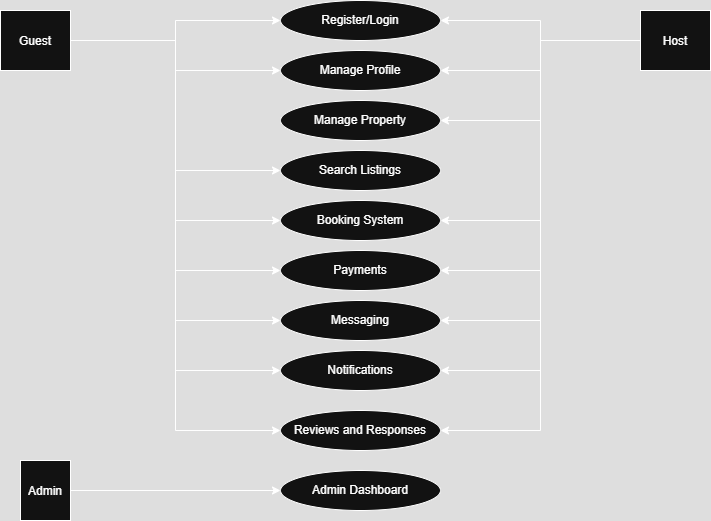

The diagram above was exported from draw.io. Its source (the exported page's mxGraphModel, read from the mxfile embedded in the PNG):
<mxGraphModel dx="856" dy="513" grid="1" gridSize="10" guides="1" tooltips="1" connect="1" arrows="1" fold="1" page="1" pageScale="1" pageWidth="850" pageHeight="1100" math="0" shadow="0">
  <root>
    <mxCell id="0" />
    <mxCell id="1" parent="0" />
    <mxCell id="ykl4atRisAQFewxzVhUR-12" style="edgeStyle=orthogonalEdgeStyle;rounded=0;orthogonalLoop=1;jettySize=auto;html=1;entryX=0;entryY=0.5;entryDx=0;entryDy=0;" edge="1" parent="1" source="ykl4atRisAQFewxzVhUR-1" target="ykl4atRisAQFewxzVhUR-4">
      <mxGeometry relative="1" as="geometry" />
    </mxCell>
    <mxCell id="ykl4atRisAQFewxzVhUR-13" style="edgeStyle=orthogonalEdgeStyle;rounded=0;orthogonalLoop=1;jettySize=auto;html=1;entryX=0;entryY=0.5;entryDx=0;entryDy=0;" edge="1" parent="1" source="ykl4atRisAQFewxzVhUR-1" target="ykl4atRisAQFewxzVhUR-5">
      <mxGeometry relative="1" as="geometry" />
    </mxCell>
    <mxCell id="ykl4atRisAQFewxzVhUR-14" style="edgeStyle=orthogonalEdgeStyle;rounded=0;orthogonalLoop=1;jettySize=auto;html=1;entryX=0;entryY=0.5;entryDx=0;entryDy=0;" edge="1" parent="1" source="ykl4atRisAQFewxzVhUR-1" target="ykl4atRisAQFewxzVhUR-7">
      <mxGeometry relative="1" as="geometry" />
    </mxCell>
    <mxCell id="ykl4atRisAQFewxzVhUR-15" style="edgeStyle=orthogonalEdgeStyle;rounded=0;orthogonalLoop=1;jettySize=auto;html=1;entryX=0;entryY=0.5;entryDx=0;entryDy=0;" edge="1" parent="1" source="ykl4atRisAQFewxzVhUR-1" target="ykl4atRisAQFewxzVhUR-8">
      <mxGeometry relative="1" as="geometry" />
    </mxCell>
    <mxCell id="ykl4atRisAQFewxzVhUR-16" style="edgeStyle=orthogonalEdgeStyle;rounded=0;orthogonalLoop=1;jettySize=auto;html=1;entryX=0;entryY=0.5;entryDx=0;entryDy=0;" edge="1" parent="1" source="ykl4atRisAQFewxzVhUR-1" target="ykl4atRisAQFewxzVhUR-9">
      <mxGeometry relative="1" as="geometry" />
    </mxCell>
    <mxCell id="ykl4atRisAQFewxzVhUR-17" style="edgeStyle=orthogonalEdgeStyle;rounded=0;orthogonalLoop=1;jettySize=auto;html=1;entryX=0;entryY=0.5;entryDx=0;entryDy=0;" edge="1" parent="1" source="ykl4atRisAQFewxzVhUR-1" target="ykl4atRisAQFewxzVhUR-10">
      <mxGeometry relative="1" as="geometry" />
    </mxCell>
    <mxCell id="ykl4atRisAQFewxzVhUR-18" style="edgeStyle=orthogonalEdgeStyle;rounded=0;orthogonalLoop=1;jettySize=auto;html=1;entryX=0;entryY=0.5;entryDx=0;entryDy=0;" edge="1" parent="1" source="ykl4atRisAQFewxzVhUR-1" target="ykl4atRisAQFewxzVhUR-11">
      <mxGeometry relative="1" as="geometry" />
    </mxCell>
    <mxCell id="ykl4atRisAQFewxzVhUR-20" style="edgeStyle=orthogonalEdgeStyle;rounded=0;orthogonalLoop=1;jettySize=auto;html=1;entryX=0;entryY=0.5;entryDx=0;entryDy=0;" edge="1" parent="1" source="ykl4atRisAQFewxzVhUR-1" target="ykl4atRisAQFewxzVhUR-19">
      <mxGeometry relative="1" as="geometry" />
    </mxCell>
    <mxCell id="ykl4atRisAQFewxzVhUR-1" value="Guest" style="shape=uml.actor;" vertex="1" parent="1">
      <mxGeometry x="60" y="170" width="70" height="60" as="geometry" />
    </mxCell>
    <mxCell id="ykl4atRisAQFewxzVhUR-21" style="edgeStyle=orthogonalEdgeStyle;rounded=0;orthogonalLoop=1;jettySize=auto;html=1;entryX=1;entryY=0.5;entryDx=0;entryDy=0;" edge="1" parent="1" source="ykl4atRisAQFewxzVhUR-2" target="ykl4atRisAQFewxzVhUR-4">
      <mxGeometry relative="1" as="geometry" />
    </mxCell>
    <mxCell id="ykl4atRisAQFewxzVhUR-22" style="edgeStyle=orthogonalEdgeStyle;rounded=0;orthogonalLoop=1;jettySize=auto;html=1;entryX=1;entryY=0.5;entryDx=0;entryDy=0;" edge="1" parent="1" source="ykl4atRisAQFewxzVhUR-2" target="ykl4atRisAQFewxzVhUR-5">
      <mxGeometry relative="1" as="geometry" />
    </mxCell>
    <mxCell id="ykl4atRisAQFewxzVhUR-23" style="edgeStyle=orthogonalEdgeStyle;rounded=0;orthogonalLoop=1;jettySize=auto;html=1;entryX=1;entryY=0.5;entryDx=0;entryDy=0;" edge="1" parent="1" source="ykl4atRisAQFewxzVhUR-2" target="ykl4atRisAQFewxzVhUR-6">
      <mxGeometry relative="1" as="geometry" />
    </mxCell>
    <mxCell id="ykl4atRisAQFewxzVhUR-24" style="edgeStyle=orthogonalEdgeStyle;rounded=0;orthogonalLoop=1;jettySize=auto;html=1;entryX=1;entryY=0.5;entryDx=0;entryDy=0;" edge="1" parent="1" source="ykl4atRisAQFewxzVhUR-2" target="ykl4atRisAQFewxzVhUR-8">
      <mxGeometry relative="1" as="geometry" />
    </mxCell>
    <mxCell id="ykl4atRisAQFewxzVhUR-25" style="edgeStyle=orthogonalEdgeStyle;rounded=0;orthogonalLoop=1;jettySize=auto;html=1;entryX=1;entryY=0.5;entryDx=0;entryDy=0;" edge="1" parent="1" source="ykl4atRisAQFewxzVhUR-2" target="ykl4atRisAQFewxzVhUR-9">
      <mxGeometry relative="1" as="geometry" />
    </mxCell>
    <mxCell id="ykl4atRisAQFewxzVhUR-26" style="edgeStyle=orthogonalEdgeStyle;rounded=0;orthogonalLoop=1;jettySize=auto;html=1;entryX=1;entryY=0.5;entryDx=0;entryDy=0;" edge="1" parent="1" source="ykl4atRisAQFewxzVhUR-2" target="ykl4atRisAQFewxzVhUR-10">
      <mxGeometry relative="1" as="geometry" />
    </mxCell>
    <mxCell id="ykl4atRisAQFewxzVhUR-27" style="edgeStyle=orthogonalEdgeStyle;rounded=0;orthogonalLoop=1;jettySize=auto;html=1;entryX=1;entryY=0.5;entryDx=0;entryDy=0;" edge="1" parent="1" source="ykl4atRisAQFewxzVhUR-2" target="ykl4atRisAQFewxzVhUR-11">
      <mxGeometry relative="1" as="geometry" />
    </mxCell>
    <mxCell id="ykl4atRisAQFewxzVhUR-28" style="edgeStyle=orthogonalEdgeStyle;rounded=0;orthogonalLoop=1;jettySize=auto;html=1;entryX=1;entryY=0.5;entryDx=0;entryDy=0;" edge="1" parent="1" source="ykl4atRisAQFewxzVhUR-2" target="ykl4atRisAQFewxzVhUR-19">
      <mxGeometry relative="1" as="geometry" />
    </mxCell>
    <mxCell id="ykl4atRisAQFewxzVhUR-2" value="Host" style="shape=uml.actor;" vertex="1" parent="1">
      <mxGeometry x="700" y="170" width="70" height="60" as="geometry" />
    </mxCell>
    <mxCell id="ykl4atRisAQFewxzVhUR-30" style="edgeStyle=orthogonalEdgeStyle;rounded=0;orthogonalLoop=1;jettySize=auto;html=1;" edge="1" parent="1" source="ykl4atRisAQFewxzVhUR-3" target="ykl4atRisAQFewxzVhUR-29">
      <mxGeometry relative="1" as="geometry" />
    </mxCell>
    <mxCell id="ykl4atRisAQFewxzVhUR-3" value="Admin" style="shape=uml.actor;" vertex="1" parent="1">
      <mxGeometry x="80" y="620" width="50" height="60" as="geometry" />
    </mxCell>
    <mxCell id="ykl4atRisAQFewxzVhUR-4" value="Register/Login" style="ellipse;whiteSpace=wrap;html=1;" vertex="1" parent="1">
      <mxGeometry x="340" y="160" width="160" height="40" as="geometry" />
    </mxCell>
    <mxCell id="ykl4atRisAQFewxzVhUR-5" value="Manage Profile" style="ellipse;whiteSpace=wrap;html=1;" vertex="1" parent="1">
      <mxGeometry x="340" y="210" width="160" height="40" as="geometry" />
    </mxCell>
    <mxCell id="ykl4atRisAQFewxzVhUR-6" value="Manage Property" style="ellipse;whiteSpace=wrap;html=1;" vertex="1" parent="1">
      <mxGeometry x="340" y="260" width="160" height="40" as="geometry" />
    </mxCell>
    <mxCell id="ykl4atRisAQFewxzVhUR-7" value="Search Listings" style="ellipse;whiteSpace=wrap;html=1;" vertex="1" parent="1">
      <mxGeometry x="340" y="310" width="160" height="40" as="geometry" />
    </mxCell>
    <mxCell id="ykl4atRisAQFewxzVhUR-8" value="Booking System" style="ellipse;whiteSpace=wrap;html=1;" vertex="1" parent="1">
      <mxGeometry x="340" y="360" width="160" height="40" as="geometry" />
    </mxCell>
    <mxCell id="ykl4atRisAQFewxzVhUR-9" value="Payments" style="ellipse;whiteSpace=wrap;html=1;" vertex="1" parent="1">
      <mxGeometry x="340" y="410" width="160" height="40" as="geometry" />
    </mxCell>
    <mxCell id="ykl4atRisAQFewxzVhUR-10" value="Messaging" style="ellipse;whiteSpace=wrap;html=1;" vertex="1" parent="1">
      <mxGeometry x="340" y="460" width="160" height="40" as="geometry" />
    </mxCell>
    <mxCell id="ykl4atRisAQFewxzVhUR-11" value="Notifications" style="ellipse;whiteSpace=wrap;html=1;" vertex="1" parent="1">
      <mxGeometry x="340" y="510" width="160" height="40" as="geometry" />
    </mxCell>
    <mxCell id="ykl4atRisAQFewxzVhUR-19" value="Reviews and Responses" style="ellipse;whiteSpace=wrap;html=1;" vertex="1" parent="1">
      <mxGeometry x="340" y="570" width="160" height="40" as="geometry" />
    </mxCell>
    <mxCell id="ykl4atRisAQFewxzVhUR-29" value="Admin Dashboard" style="ellipse;whiteSpace=wrap;html=1;" vertex="1" parent="1">
      <mxGeometry x="340" y="630" width="160" height="40" as="geometry" />
    </mxCell>
  </root>
</mxGraphModel>